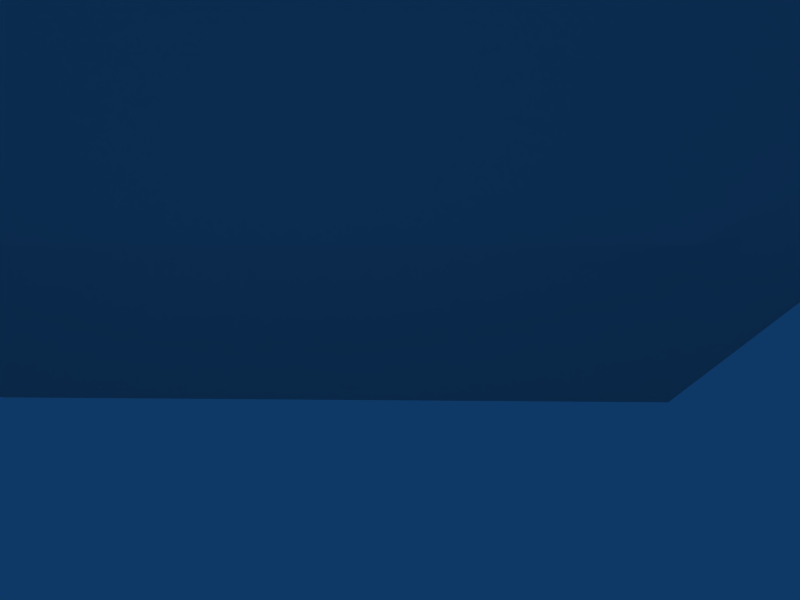 # Source: haste.blend  (saved by Blender 2.49.0; exported with 4.5.12 LTS)
import bpy
from mathutils import Matrix  # noqa: F401  (used for matrix-valued properties, if any)

bpy.ops.wm.read_factory_settings(use_empty=True)
scene = bpy.context.scene
scene.name = 'Scene'

# ---- collections
col_collection_1 = bpy.data.collections.new('Collection 1'); scene.collection.children.link(col_collection_1)

# ---- world
world_world = bpy.data.worlds.new('World'); scene.world = world_world
world_world.color = (0.05656, 0.2208, 0.4)
world_world.use_sun_shadow = False
world_world.sun_shadow_jitter_overblur = 0.0
world_world.cycles.sampling_method = 'MANUAL'
world_world.cycles.sample_map_resolution = 256

# ---- cameras
cam_camera = bpy.data.cameras.new('Camera')
cam_camera.passepartout_alpha = 0.2
cam_camera.clip_end = 100.0
cam_camera.lens = 35.0
cam_camera.ortho_scale = 7.314
cam_camera.show_passepartout = False
cam_camera.show_safe_areas = True
cam_camera.dof.focus_distance = 0.0
cam_camera.dof.aperture_fstop = 128.0

# ---- lights
light_spot = bpy.data.lights.new('Spot', 'POINT')
light_spot.transmission_factor = 0.0
light_spot.cutoff_distance = 30.0
light_spot.energy = 100.0
light_spot.shadow_buffer_clip_start = 1.001
light_spot.shadow_soft_size = 1.0
light_spot.shadow_maximum_resolution = 0.006
light_spot.use_absolute_resolution = True
light_spot.cycles.use_multiple_importance_sampling = False

# ---- meshes
me_tube = bpy.data.meshes.new('Tube')
me_tube.from_pydata([(0.7914, 1.911, 0.1418), (1.911, 0.7914, 0.1418), (1.911, -0.7914, 0.1418), (0.7914, -1.911, 0.1418), (-0.7914, -1.911, 0.1418), (-1.911, -0.7914, 0.1418), (-1.911, 0.7914, 0.1418), (-0.7914, 1.911, 0.1418), (0.3827, 0.9239, 1.0), (0.9239, 0.3827, 1.0), (0.9239, -0.3827, 1.0), (0.3827, -0.9239, 1.0), (-0.3827, -0.9239, 1.0), (-0.9239, -0.3827, 1.0), (-0.9239, 0.3827, 1.0), (-0.3827, 0.9239, 1.0), (0.7914, 1.911, -1.446), (1.911, 0.7914, -1.446), (1.911, -0.7914, -1.446), (0.7914, -1.911, -1.446), (-0.7914, -1.911, -1.446), (-1.911, -0.7914, -1.446), (-1.911, 0.7914, -1.446), (-0.7914, 1.911, -1.446), (1.11, 0.4597, -2.352), (0.4597, 1.11, -2.352), (1.11, -0.4597, -2.352), (0.4597, -1.11, -2.352), (-0.4597, -1.11, -2.352), (-1.11, -0.4597, -2.352), (-1.11, 0.4597, -2.352), (-0.4597, 1.11, -2.352), (0.4597, 1.11, -2.575), (1.11, 0.4597, -2.575), (1.11, -0.4597, -2.575), (0.4597, -1.11, -2.575), (-0.4597, -1.11, -2.575), (-1.11, -0.4597, -2.575), (-1.11, 0.4597, -2.575), (-0.4597, 1.11, -2.575), (2.689, -0.2342, 0.563), (2.689, 0.02458, 0.1147), (2.689, 0.02458, -0.4029), (2.689, -0.2342, -0.8512), (2.689, -0.6825, -1.11), (2.689, -1.2, -1.11), (2.689, -1.648, -0.8512), (2.689, -1.907, -0.4029), (2.689, -1.907, 0.1147), (2.689, -1.648, 0.563), (2.689, -1.2, 0.8218), (2.689, -0.6825, 0.8218), (4.143, -0.2342, 0.563), (4.143, 0.02458, 0.1147), (4.143, 0.02458, -0.4029), (4.143, -0.2342, -0.8512), (4.143, -0.6825, -1.11), (4.143, -1.2, -1.11), (4.143, -1.648, -0.8512), (4.143, -1.907, -0.4029), (4.143, -1.907, 0.1147), (4.143, -1.648, 0.563), (4.143, -1.2, 0.8218), (4.143, -0.6825, 0.8218), (4.52, -0.4017, 0.3956), (4.52, -0.2041, 0.05342), (4.52, -0.2041, -0.3417), (4.52, -0.4017, -0.6838), (4.52, -0.7438, -0.8813), (4.52, -1.139, -0.8813), (4.52, -1.481, -0.6838), (4.52, -1.679, -0.3417), (4.52, -1.679, 0.05341), (4.52, -1.481, 0.3956), (4.52, -1.139, 0.5931), (4.52, -0.7438, 0.5931), (2.484, -0.3587, 0.4385), (2.484, -0.1454, 0.06915), (2.484, -0.1454, -0.3574), (2.484, -0.3587, -0.7268), (2.484, -0.7281, -0.9401), (2.484, -1.155, -0.9401), (2.484, -1.524, -0.7268), (2.484, -1.737, -0.3574), (2.484, -1.737, 0.06915), (2.484, -1.524, 0.4385), (2.484, -1.155, 0.6518), (2.484, -0.7281, 0.6518), (0.331, -1.909, -0.2649), (0.487, -1.909, -0.6416), (0.331, -1.909, -1.018), (-0.04565, -1.909, -1.174), (-0.4223, -1.909, -1.018), (-0.5783, -1.909, -0.6416), (-0.4223, -1.909, -0.2649), (-0.04565, -1.909, -0.1089), (0.331, -2.974, -0.2649), (0.487, -2.974, -0.6416), (0.331, -2.974, -1.018), (-0.04565, -2.974, -1.174), (-0.4223, -2.974, -1.018), (-0.5783, -2.974, -0.6416), (-0.4223, -2.974, -0.2649), (-0.04565, -2.974, -0.1089), (0.2299, -3.087, -0.366), (0.344, -3.087, -0.6416), (0.2299, -3.087, -0.9171), (-0.04565, -3.087, -1.031), (-0.3212, -3.087, -0.9171), (-0.4353, -3.087, -0.6416), (-0.3212, -3.087, -0.366), (-0.04565, -3.087, -0.2519), (0.03758, -3.086, -0.5644), (0.0744, -3.086, -0.6533), (0.03758, -3.086, -0.7422), (-0.05133, -3.086, -0.779), (-0.1402, -3.086, -0.7422), (-0.1771, -3.086, -0.6533), (-0.1402, -3.086, -0.5644), (-0.05133, -3.086, -0.5275), (0.03758, -3.337, -0.5644), (0.0744, -3.337, -0.6533), (0.03758, -3.337, -0.7422), (-0.05133, -3.337, -0.779), (-0.1402, -3.337, -0.7422), (-0.1771, -3.337, -0.6533), (-0.1402, -3.337, -0.5644), (-0.05133, -3.337, -0.5275), (0.001595, -3.158, -0.7403), (0.001595, -3.158, -1.759), (-0.09635, -3.158, -1.759), (-0.09635, -3.158, -0.7403), (0.001595, -3.256, -0.7403), (0.001595, -3.256, -1.759), (-0.09635, -3.256, -1.759), (-0.09635, -3.256, -0.7403), (0.05611, -3.083, -1.704), (0.101, -3.083, -1.813), (0.05611, -3.083, -1.921), (-0.05231, -3.083, -1.966), (-0.1607, -3.083, -1.921), (-0.2056, -3.083, -1.813), (-0.1607, -3.083, -1.704), (-0.05231, -3.083, -1.659), (0.09065, -3.39, -1.67), (0.1499, -3.39, -1.813), (0.09065, -3.39, -1.956), (-0.05231, -3.39, -2.015), (-0.1953, -3.39, -1.956), (-0.2545, -3.39, -1.813), (-0.1953, -3.39, -1.67), (-0.05231, -3.39, -1.61), (0.09065, -4.196, -1.67), (0.1499, -4.196, -1.813), (0.09065, -4.196, -1.956), (-0.05231, -4.196, -2.015), (-0.1953, -4.196, -1.956), (-0.2545, -4.196, -1.813), (-0.1953, -4.196, -1.67), (-0.05231, -4.196, -1.61), (2.262, 1.845, -0.3385), (2.343, 1.764, -0.6157), (2.262, 1.845, -0.8929), (2.066, 2.041, -1.008), (1.87, 2.237, -0.8929), (1.789, 2.318, -0.6157), (1.87, 2.237, -0.3385), (2.066, 2.041, -0.2237), (1.561, 1.143, -0.3385), (1.642, 1.062, -0.6157), (1.561, 1.143, -0.8929), (1.365, 1.339, -1.008), (1.169, 1.535, -0.8929), (1.087, 1.617, -0.6157), (1.169, 1.535, -0.3385), (1.365, 1.339, -0.2237), (2.331, 1.776, -0.241), (2.441, 1.667, -0.6157), (2.331, 1.776, -0.9903), (2.066, 2.041, -1.145), (1.801, 2.306, -0.9903), (1.692, 2.416, -0.6157), (1.801, 2.306, -0.241), (2.066, 2.041, -0.08585), (2.738, 2.183, -0.241), (2.848, 2.074, -0.6157), (2.738, 2.183, -0.9903), (2.473, 2.448, -1.145), (2.208, 2.713, -0.9903), (2.099, 2.823, -0.6157), (2.208, 2.713, -0.241), (2.473, 2.448, -0.08585), (3.169, -1.911, 0.1057), (3.169, -1.911, -0.1723), (0.3719, -1.911, -0.1723), (0.3719, -1.911, 0.1057), (3.169, -1.979, 0.1057), (3.169, -1.979, -0.1723), (0.3719, -1.979, -0.1723), (0.3719, -1.979, 0.1057), (0.2691, -0.2651, 1.749), (0.3789, 2.253e-07, 1.749), (0.2691, 0.2651, 1.749), (0.00397, 0.3749, 1.749), (-0.2611, 0.2651, 1.749), (-0.3709, 2.03e-07, 1.749), (-0.2611, -0.2651, 1.749), (0.00397, -0.3749, 1.749), (0.2691, -0.2651, 0.9991), (0.3789, -2.046e-08, 0.9991), (0.2691, 0.2651, 0.9991), (0.00397, 0.3749, 0.9991), (-0.2611, 0.2651, 0.9991), (-0.3709, -4.28e-08, 0.9991), (-0.2611, -0.2651, 0.9991), (0.00397, -0.3749, 0.9991), (0.5375, -0.2651, 2.685), (0.6264, 2.257e-07, 2.62), (0.5375, 0.2651, 2.685), (0.3231, 0.3749, 2.84), (0.1087, 0.2651, 2.996), (0.01988, 2.184e-07, 3.061), (0.1087, -0.2651, 2.996), (0.3231, -0.3749, 2.84), (1.161, -0.2651, 3.218), (1.19, 2.086e-07, 3.112), (1.161, 0.2651, 3.218), (1.091, 0.3749, 3.473), (1.021, 0.2651, 3.729), (0.9919, 2.11e-07, 3.835), (1.021, -0.2651, 3.729), (1.091, -0.3749, 3.473), (2.065, -0.2113, 3.197), (2.111, -0.4764, 3.296), (2.111, 0.05379, 3.296), (2.224, 0.1636, 3.536), (2.337, 0.05379, 3.776), (2.384, -0.2113, 3.875), (2.337, -0.4764, 3.776), (2.224, -0.5862, 3.536), (2.609, -0.748, 2.955), (2.505, -0.483, 2.921), (2.609, -0.2179, 2.955), (2.861, -0.1081, 3.039), (3.112, -0.2179, 3.123), (3.216, -0.483, 3.158), (3.112, -0.748, 3.123), (2.861, -0.8579, 3.039), (2.755, -0.7546, 2.334), (2.865, -1.02, 2.336), (2.865, -0.4895, 2.336), (3.13, -0.3797, 2.342), (3.395, -0.4895, 2.349), (3.505, -0.7546, 2.351), (3.395, -1.02, 2.349), (3.13, -1.13, 2.342), (3.233, -1.186, 1.635), (3.123, -0.9206, 1.632), (3.233, -0.6556, 1.635), (3.498, -0.5458, 1.641), (3.763, -0.6556, 1.647), (3.873, -0.9206, 1.65), (3.763, -1.186, 1.647), (3.498, -1.296, 1.641), (3.252, -1.186, 0.8082), (3.143, -0.9206, 0.8057), (3.252, -0.6556, 0.8082), (3.517, -0.5458, 0.8144), (3.782, -0.6556, 0.8205), (3.892, -0.9206, 0.8231), (3.782, -1.186, 0.8205), (3.517, -1.296, 0.8144), (-2.466, 2.448, -0.08585), (-2.201, 2.713, -0.241), (-2.092, 2.823, -0.6157), (-2.201, 2.713, -0.9903), (-2.466, 2.448, -1.145), (-2.731, 2.183, -0.9903), (-2.841, 2.074, -0.6157), (-2.731, 2.183, -0.241), (-2.059, 2.041, -0.08585), (-1.794, 2.306, -0.241), (-1.685, 2.416, -0.6157), (-1.794, 2.306, -0.9903), (-2.059, 2.041, -1.145), (-2.324, 1.776, -0.9903), (-2.434, 1.667, -0.6157), (-2.324, 1.776, -0.241), (-1.357, 1.339, -0.2237), (-1.161, 1.535, -0.3385), (-1.08, 1.617, -0.6157), (-1.161, 1.535, -0.8929), (-1.357, 1.339, -1.008), (-1.553, 1.143, -0.8929), (-1.635, 1.062, -0.6157), (-1.553, 1.143, -0.3385), (-2.059, 2.041, -0.2237), (-1.863, 2.237, -0.3385), (-1.782, 2.318, -0.6157), (-1.863, 2.237, -0.8929), (-2.059, 2.041, -1.008), (-2.255, 1.845, -0.8929), (-2.336, 1.764, -0.6157), (-2.255, 1.845, -0.3385), (0.4222, -1.979, -1.099), (0.5146, -1.979, -1.361), (3.153, -1.979, -0.4315), (3.06, -1.979, -0.1693), (0.4222, -1.911, -1.099), (0.5146, -1.911, -1.361), (3.153, -1.911, -0.4315), (3.06, -1.911, -0.1693)], [], [(0, 8, 9, 1), (1, 9, 10, 2), (2, 10, 11, 3), (3, 11, 12, 4), (4, 12, 13, 5), (5, 13, 14, 6), (6, 14, 15, 7), (8, 0, 7, 15), (0, 1, 17, 16), (1, 2, 18, 17), (2, 3, 19, 18), (3, 4, 20, 19), (4, 5, 21, 20), (5, 6, 22, 21), (6, 7, 23, 22), (7, 0, 16, 23), (16, 17, 24, 25), (17, 18, 26, 24), (18, 19, 27, 26), (19, 20, 28, 27), (20, 21, 29, 28), (21, 22, 30, 29), (22, 23, 31, 30), (23, 16, 25, 31), (25, 24, 33, 32), (24, 26, 34, 33), (26, 27, 35, 34), (27, 28, 36, 35), (28, 29, 37, 36), (29, 30, 38, 37), (30, 31, 39, 38), (31, 25, 32, 39), (32, 35, 36, 39), (32, 33, 34, 35), (36, 37, 38, 39), (8, 15, 12, 11), (12, 15, 14, 13), (8, 11, 10, 9), (40, 52, 53, 41), (41, 53, 54, 42), (42, 54, 55, 43), (43, 55, 56, 44), (44, 56, 57, 45), (45, 57, 58, 46), (46, 58, 59, 47), (47, 59, 60, 48), (48, 60, 61, 49), (49, 61, 62, 50), (50, 62, 63, 51), (51, 63, 52, 40), (53, 52, 64, 65), (54, 53, 65, 66), (55, 54, 66, 67), (56, 55, 67, 68), (57, 56, 68, 69), (58, 57, 69, 70), (59, 58, 70, 71), (60, 59, 71, 72), (61, 60, 72, 73), (62, 61, 73, 74), (63, 62, 74, 75), (52, 63, 75, 64), (40, 41, 77, 76), (41, 42, 78, 77), (42, 43, 79, 78), (43, 44, 80, 79), (44, 45, 81, 80), (45, 46, 82, 81), (46, 47, 83, 82), (47, 48, 84, 83), (48, 49, 85, 84), (49, 50, 86, 85), (50, 51, 87, 86), (51, 40, 76, 87), (68, 74, 73, 69), (67, 75, 74, 68), (69, 73, 72, 70), (70, 72, 71), (64, 75, 67, 66), (64, 66, 65), (80, 81, 85, 86), (81, 82, 84, 85), (82, 83, 84), (79, 80, 86, 87), (76, 78, 79, 87), (76, 77, 78), (88, 96, 97, 89), (89, 97, 98, 90), (90, 98, 99, 91), (91, 99, 100, 92), (92, 100, 101, 93), (93, 101, 102, 94), (94, 102, 103, 95), (95, 103, 96, 88), (97, 96, 104, 105), (98, 97, 105, 106), (99, 98, 106, 107), (100, 99, 107, 108), (101, 100, 108, 109), (102, 101, 109, 110), (103, 102, 110, 111), (96, 103, 111, 104), (104, 111, 107, 106), (104, 106, 105), (107, 111, 110, 108), (108, 110, 109), (112, 120, 121, 113), (113, 121, 122, 114), (114, 122, 123, 115), (115, 123, 124, 116), (116, 124, 125, 117), (117, 125, 126, 118), (118, 126, 127, 119), (119, 127, 120, 112), (120, 127, 123, 122), (120, 122, 121), (123, 127, 126, 124), (124, 126, 125), (130, 131, 128, 129), (132, 135, 134, 133), (128, 132, 133, 129), (129, 133, 134, 130), (130, 134, 135, 131), (136, 144, 145, 137), (137, 145, 146, 138), (138, 146, 147, 139), (139, 147, 148, 140), (140, 148, 149, 141), (141, 149, 150, 142), (142, 150, 151, 143), (143, 151, 144, 136), (139, 140, 142, 143), (140, 141, 142), (136, 138, 139, 143), (136, 137, 138), (145, 144, 152, 153), (146, 145, 153, 154), (147, 146, 154, 155), (148, 147, 155, 156), (149, 148, 156, 157), (150, 149, 157, 158), (151, 150, 158, 159), (144, 151, 159, 152), (152, 159, 155, 154), (152, 154, 153), (155, 159, 158, 156), (156, 158, 157), (160, 168, 169, 161), (161, 169, 170, 162), (162, 170, 171, 163), (163, 171, 172, 164), (164, 172, 173, 165), (165, 173, 174, 166), (166, 174, 175, 167), (167, 175, 168, 160), (160, 161, 177, 176), (161, 162, 178, 177), (162, 163, 179, 178), (163, 164, 180, 179), (164, 165, 181, 180), (165, 166, 182, 181), (166, 167, 183, 182), (167, 160, 176, 183), (176, 177, 185, 184), (177, 178, 186, 185), (178, 179, 187, 186), (179, 180, 188, 187), (180, 181, 189, 188), (181, 182, 190, 189), (182, 183, 191, 190), (183, 176, 184, 191), (187, 188, 190, 191), (188, 189, 190), (184, 186, 187, 191), (184, 185, 186), (194, 195, 192, 193), (196, 199, 198, 197), (192, 196, 197, 193), (193, 197, 198, 194), (194, 198, 199, 195), (195, 199, 196, 192), (200, 208, 209, 201), (201, 209, 210, 202), (202, 210, 211, 203), (203, 211, 212, 204), (204, 212, 213, 205), (205, 213, 214, 206), (206, 214, 215, 207), (207, 215, 208, 200), (200, 201, 217, 216), (201, 202, 218, 217), (202, 203, 219, 218), (203, 204, 220, 219), (204, 205, 221, 220), (205, 206, 222, 221), (206, 207, 223, 222), (207, 200, 216, 223), (216, 217, 225, 224), (217, 218, 226, 225), (218, 219, 227, 226), (219, 220, 228, 227), (220, 221, 229, 228), (221, 222, 230, 229), (222, 223, 231, 230), (223, 216, 224, 231), (224, 225, 232, 233), (225, 226, 234, 232), (226, 227, 235, 234), (227, 228, 236, 235), (228, 229, 237, 236), (229, 230, 238, 237), (230, 231, 239, 238), (231, 224, 233, 239), (233, 232, 241, 240), (232, 234, 242, 241), (234, 235, 243, 242), (235, 236, 244, 243), (236, 237, 245, 244), (237, 238, 246, 245), (238, 239, 247, 246), (239, 233, 240, 247), (240, 241, 248, 249), (241, 242, 250, 248), (242, 243, 251, 250), (243, 244, 252, 251), (244, 245, 253, 252), (245, 246, 254, 253), (246, 247, 255, 254), (247, 240, 249, 255), (249, 248, 257, 256), (248, 250, 258, 257), (250, 251, 259, 258), (251, 252, 260, 259), (252, 253, 261, 260), (253, 254, 262, 261), (254, 255, 263, 262), (255, 249, 256, 263), (256, 257, 265, 264), (257, 258, 266, 265), (258, 259, 267, 266), (259, 260, 268, 267), (260, 261, 269, 268), (261, 262, 270, 269), (262, 263, 271, 270), (263, 256, 264, 271), (279, 277, 278), (279, 272, 276, 277), (275, 273, 274), (276, 272, 273, 275), (280, 272, 279, 287), (281, 273, 272, 280), (282, 274, 273, 281), (283, 275, 274, 282), (284, 276, 275, 283), (285, 277, 276, 284), (286, 278, 277, 285), (287, 279, 278, 286), (296, 280, 287, 303), (297, 281, 280, 296), (298, 282, 281, 297), (299, 283, 282, 298), (300, 284, 283, 299), (301, 285, 284, 300), (302, 286, 285, 301), (303, 287, 286, 302), (296, 303, 295, 288), (297, 296, 288, 289), (298, 297, 289, 290), (299, 298, 290, 291), (300, 299, 291, 292), (301, 300, 292, 293), (302, 301, 293, 294), (303, 302, 294, 295), (308, 304, 307, 311), (309, 305, 304, 308), (310, 306, 305, 309), (311, 307, 306, 310), (307, 304, 305, 306), (309, 308, 311, 310)])
me_tube.polygons.foreach_set('use_smooth', [True] * 279)
_uv = me_tube.uv_layers.new(name='UVTex')
_uv.uv.foreach_set('vector', [0.4442, 0.9091, 0.3691, 0.9942, 0.4407, 0.9943, 0.5926, 0.9091, 0.5926, 0.9091, 0.4407, 0.9943, 0.3691, 0.9942, 0.4442, 0.9091, 0.4442, 0.9091, 0.3691, 0.9942, 0.2991, 0.994, 0.2994, 0.9091, 0.2994, 0.9091, 0.2991, 0.994, 0.2292, 0.9937, 0.1547, 0.9091, 0.1547, 0.9091, 0.2292, 0.9937, 0.157, 0.9936, 0.005981, 0.9091, 0.005981, 0.9091, 0.157, 0.9936, 0.2292, 0.9937, 0.1547, 0.9091, 0.1547, 0.9091, 0.2292, 0.9937, 0.2991, 0.994, 0.2994, 0.9091, 0.3691, 0.9942, 0.4442, 0.9091, 0.2994, 0.9091, 0.2991, 0.994, 0.4442, 0.9091, 0.5926, 0.9091, 0.5934, 0.7519, 0.4447, 0.7519, 0.5926, 0.9091, 0.4442, 0.9091, 0.4447, 0.7519, 0.5934, 0.7519, 0.4442, 0.9091, 0.2994, 0.9091, 0.3, 0.7519, 0.4447, 0.7519, 0.2994, 0.9091, 0.1547, 0.9091, 0.1553, 0.7519, 0.3, 0.7519, 0.1547, 0.9091, 0.005981, 0.9091, 0.006773, 0.7519, 0.1553, 0.7519, 0.005981, 0.9091, 0.1547, 0.9091, 0.1553, 0.7519, 0.006773, 0.7519, 0.1547, 0.9091, 0.2994, 0.9091, 0.3, 0.7519, 0.1553, 0.7519, 0.2994, 0.9091, 0.4442, 0.9091, 0.4447, 0.7519, 0.3, 0.7519, 0.4447, 0.7519, 0.5934, 0.7519, 0.471, 0.6623, 0.3844, 0.6623, 0.5934, 0.7519, 0.4447, 0.7519, 0.3844, 0.6623, 0.471, 0.6623, 0.4447, 0.7519, 0.3, 0.7519, 0.3003, 0.6623, 0.3844, 0.6623, 0.3, 0.7519, 0.1553, 0.7519, 0.2162, 0.6623, 0.3003, 0.6623, 0.1553, 0.7519, 0.006773, 0.7519, 0.1302, 0.6623, 0.2162, 0.6623, 0.006773, 0.7519, 0.1553, 0.7519, 0.2162, 0.6623, 0.1302, 0.6623, 0.1553, 0.7519, 0.3, 0.7519, 0.3003, 0.6623, 0.2162, 0.6623, 0.3, 0.7519, 0.4447, 0.7519, 0.3844, 0.6623, 0.3003, 0.6623, 0.3844, 0.6623, 0.471, 0.6623, 0.471, 0.6402, 0.3845, 0.6402, 0.471, 0.6623, 0.3844, 0.6623, 0.3845, 0.6402, 0.471, 0.6402, 0.3844, 0.6623, 0.3003, 0.6623, 0.3004, 0.6402, 0.3845, 0.6402, 0.3003, 0.6623, 0.2162, 0.6623, 0.2163, 0.6402, 0.3004, 0.6402, 0.2162, 0.6623, 0.1302, 0.6623, 0.1303, 0.6402, 0.2163, 0.6402, 0.1302, 0.6623, 0.2162, 0.6623, 0.2163, 0.6402, 0.1303, 0.6402, 0.2162, 0.6623, 0.3003, 0.6623, 0.3004, 0.6402, 0.2163, 0.6402, 0.3003, 0.6623, 0.3844, 0.6623, 0.3845, 0.6402, 0.3004, 0.6402, 0.6692, 0.7174, 0.6692, 0.4934, 0.5764, 0.4934, 0.5764, 0.7174, 0.6692, 0.7174, 0.7348, 0.6518, 0.7348, 0.559, 0.6692, 0.4934, 0.5764, 0.4934, 0.5107, 0.559, 0.5107, 0.6518, 0.5764, 0.7174, 0.8219, 0.5349, 0.7464, 0.5349, 0.7464, 0.3525, 0.8219, 0.3525, 0.7464, 0.3525, 0.7464, 0.5349, 0.6929, 0.4815, 0.6929, 0.4059, 0.8219, 0.5349, 0.8219, 0.3525, 0.8754, 0.4059, 0.8754, 0.4815, 0.03406, 0.5118, 0.2256, 0.5118, 0.2256, 0.446, 0.03406, 0.446, 0.03406, 0.446, 0.2256, 0.446, 0.2256, 0.3801, 0.03406, 0.3801, 0.03406, 0.3801, 0.2256, 0.3801, 0.2256, 0.3189, 0.03406, 0.3189, 0.03406, 0.3189, 0.2256, 0.3189, 0.2256, 0.2677, 0.03406, 0.2677, 0.03406, 0.2677, 0.2256, 0.2677, 0.2256, 0.3189, 0.03406, 0.3189, 0.03406, 0.3189, 0.2256, 0.3189, 0.2256, 0.3801, 0.03406, 0.3801, 0.03406, 0.3801, 0.2256, 0.3801, 0.2256, 0.446, 0.03406, 0.446, 0.03406, 0.446, 0.2256, 0.446, 0.2256, 0.5118, 0.03406, 0.5118, 0.03406, 0.5118, 0.2256, 0.5118, 0.2256, 0.5731, 0.03406, 0.5731, 0.03406, 0.5731, 0.2256, 0.5731, 0.2256, 0.6242, 0.03406, 0.6242, 0.03406, 0.6242, 0.2256, 0.6242, 0.2256, 0.5731, 0.03406, 0.5731, 0.03406, 0.5731, 0.2256, 0.5731, 0.2256, 0.5118, 0.03406, 0.5118, 0.2256, 0.446, 0.2256, 0.5118, 0.2752, 0.4962, 0.2752, 0.446, 0.2256, 0.3801, 0.2256, 0.446, 0.2752, 0.446, 0.2752, 0.3957, 0.2256, 0.3189, 0.2256, 0.3801, 0.2752, 0.3957, 0.2752, 0.349, 0.2256, 0.2677, 0.2256, 0.3189, 0.2752, 0.349, 0.2752, 0.31, 0.2256, 0.3189, 0.2256, 0.2677, 0.2752, 0.31, 0.2752, 0.349, 0.2256, 0.3801, 0.2256, 0.3189, 0.2752, 0.349, 0.2752, 0.3957, 0.2256, 0.446, 0.2256, 0.3801, 0.2752, 0.3957, 0.2752, 0.446, 0.2256, 0.5118, 0.2256, 0.446, 0.2752, 0.446, 0.2752, 0.4962, 0.2256, 0.5731, 0.2256, 0.5118, 0.2752, 0.4962, 0.2752, 0.543, 0.2256, 0.6242, 0.2256, 0.5731, 0.2752, 0.543, 0.2752, 0.582, 0.2256, 0.5731, 0.2256, 0.6242, 0.2752, 0.582, 0.2752, 0.543, 0.2256, 0.5118, 0.2256, 0.5731, 0.2752, 0.543, 0.2752, 0.4962, 0.03406, 0.5118, 0.03406, 0.446, 0.007006, 0.446, 0.007006, 0.5002, 0.03406, 0.446, 0.03406, 0.3801, 0.007006, 0.3917, 0.007006, 0.446, 0.03406, 0.3801, 0.03406, 0.3189, 0.007006, 0.3412, 0.007006, 0.3917, 0.03406, 0.3189, 0.03406, 0.2677, 0.007006, 0.2991, 0.007006, 0.3412, 0.03406, 0.2677, 0.03406, 0.3189, 0.007006, 0.3412, 0.007006, 0.2991, 0.03406, 0.3189, 0.03406, 0.3801, 0.007006, 0.3917, 0.007006, 0.3412, 0.03406, 0.3801, 0.03406, 0.446, 0.007006, 0.446, 0.007006, 0.3917, 0.03406, 0.446, 0.03406, 0.5118, 0.007006, 0.5002, 0.007006, 0.446, 0.03406, 0.5118, 0.03406, 0.5731, 0.007006, 0.5507, 0.007006, 0.5002, 0.03406, 0.5731, 0.03406, 0.6242, 0.007006, 0.5929, 0.007006, 0.5507, 0.03406, 0.6242, 0.03406, 0.5731, 0.007006, 0.5507, 0.007006, 0.5929, 0.03406, 0.5731, 0.03406, 0.5118, 0.007006, 0.5002, 0.007006, 0.5507, 0.44, 0.2375, 0.44, 0.5247, 0.3682, 0.5055, 0.3682, 0.2567, 0.5118, 0.2567, 0.5118, 0.5055, 0.44, 0.5247, 0.44, 0.2375, 0.3682, 0.2567, 0.3682, 0.5055, 0.3156, 0.4529, 0.3156, 0.3093, 0.3156, 0.3093, 0.3156, 0.4529, 0.2964, 0.3811, 0.5644, 0.4529, 0.5118, 0.5055, 0.5118, 0.2567, 0.5644, 0.3093, 0.5644, 0.4529, 0.5644, 0.3093, 0.5836, 0.3811, 0.1327, 0.01191, 0.0712, 0.0284, 0.0712, 0.2416, 0.1327, 0.2581, 0.0712, 0.0284, 0.02615, 0.07345, 0.02615, 0.1965, 0.0712, 0.2416, 0.02615, 0.07345, 0.009662, 0.135, 0.02615, 0.1965, 0.1943, 0.0284, 0.1327, 0.01191, 0.1327, 0.2581, 0.1943, 0.2416, 0.2393, 0.1965, 0.2393, 0.07345, 0.1943, 0.0284, 0.1943, 0.2416, 0.2393, 0.1965, 0.2558, 0.135, 0.2393, 0.07345, 0.4768, 0.1746, 0.2892, 0.1746, 0.2892, 0.1082, 0.4768, 0.1082, 0.4768, 0.1082, 0.2892, 0.1082, 0.2892, 0.04192, 0.4768, 0.04192, 0.4768, 0.04192, 0.2892, 0.04192, 0.2892, 0.01445, 0.4768, 0.01445, 0.4768, 0.01445, 0.2892, 0.01445, 0.2892, 0.04192, 0.4768, 0.04192, 0.4768, 0.04192, 0.2892, 0.04192, 0.2892, 0.1082, 0.4768, 0.1082, 0.4768, 0.1082, 0.2892, 0.1082, 0.2892, 0.1746, 0.4768, 0.1746, 0.4768, 0.1746, 0.2892, 0.1746, 0.2892, 0.202, 0.4768, 0.202, 0.4768, 0.202, 0.2892, 0.202, 0.2892, 0.1746, 0.4768, 0.1746, 0.2892, 0.1082, 0.2892, 0.1746, 0.2692, 0.1568, 0.2692, 0.1082, 0.2892, 0.04192, 0.2892, 0.1082, 0.2692, 0.1082, 0.2692, 0.05973, 0.2892, 0.01445, 0.2892, 0.04192, 0.2692, 0.05973, 0.2692, 0.03963, 0.2892, 0.04192, 0.2892, 0.01445, 0.2692, 0.03963, 0.2692, 0.05973, 0.2892, 0.1082, 0.2892, 0.04192, 0.2692, 0.05973, 0.2692, 0.1082, 0.2892, 0.1746, 0.2892, 0.1082, 0.2692, 0.1082, 0.2692, 0.1568, 0.2892, 0.202, 0.2892, 0.1746, 0.2692, 0.1568, 0.2692, 0.1769, 0.2892, 0.1746, 0.2892, 0.202, 0.2692, 0.1769, 0.2692, 0.1568, 0.6576, 0.1568, 0.5935, 0.1834, 0.5935, 0.001927, 0.6576, 0.0285, 0.6576, 0.1568, 0.6576, 0.0285, 0.6842, 0.09264, 0.5935, 0.001927, 0.5935, 0.1834, 0.5293, 0.1568, 0.5293, 0.0285, 0.5293, 0.0285, 0.5293, 0.1568, 0.5028, 0.09264, 0.3955, 0.6014, 0.3445, 0.6014, 0.3445, 0.5834, 0.3955, 0.5834, 0.3955, 0.5834, 0.3445, 0.5834, 0.3445, 0.5654, 0.3955, 0.5654, 0.3955, 0.5654, 0.3445, 0.5654, 0.3445, 0.5485, 0.3955, 0.5485, 0.3955, 0.5485, 0.3445, 0.5485, 0.3445, 0.5654, 0.3955, 0.5654, 0.3955, 0.5654, 0.3445, 0.5654, 0.3445, 0.5834, 0.3955, 0.5834, 0.3955, 0.5834, 0.3445, 0.5834, 0.3445, 0.6014, 0.3955, 0.6014, 0.3955, 0.6014, 0.3445, 0.6014, 0.3445, 0.6183, 0.3955, 0.6183, 0.3955, 0.6183, 0.3445, 0.6183, 0.3445, 0.6014, 0.3955, 0.6014, 0.4715, 0.5831, 0.452, 0.5912, 0.452, 0.5359, 0.4715, 0.544, 0.4715, 0.5831, 0.4715, 0.544, 0.4796, 0.5636, 0.452, 0.5359, 0.452, 0.5912, 0.4324, 0.5831, 0.4324, 0.544, 0.4324, 0.544, 0.4324, 0.5831, 0.4244, 0.5636, 0.8466, 0.6697, 0.8466, 0.9921, 0.8777, 0.9921, 0.8777, 0.6697, 0.8777, 0.9921, 0.8466, 0.9921, 0.8466, 0.6697, 0.8777, 0.6697, 0.8777, 0.9921, 0.8466, 0.9921, 0.8466, 0.6697, 0.8777, 0.6697, 0.8777, 0.6697, 0.8777, 0.6391, 0.8466, 0.6391, 0.8466, 0.6697, 0.8777, 0.6697, 0.8466, 0.6697, 0.8466, 0.9921, 0.8777, 0.9921, 0.6743, 0.9697, 0.6675, 0.9096, 0.6955, 0.9096, 0.6955, 0.9697, 0.6955, 0.9697, 0.6955, 0.9096, 0.7235, 0.9096, 0.7168, 0.9697, 0.7168, 0.9697, 0.7235, 0.9096, 0.7523, 0.9096, 0.7386, 0.9697, 0.7386, 0.9697, 0.7523, 0.9096, 0.7235, 0.9096, 0.7168, 0.9697, 0.7168, 0.9697, 0.7235, 0.9096, 0.6955, 0.9096, 0.6955, 0.9697, 0.6955, 0.9697, 0.6955, 0.9096, 0.6675, 0.9096, 0.6743, 0.9697, 0.6743, 0.9697, 0.6675, 0.9096, 0.6388, 0.9096, 0.6525, 0.9697, 0.6525, 0.9697, 0.6388, 0.9096, 0.6675, 0.9096, 0.6743, 0.9697, 0.7215, 0.1336, 0.6962, 0.1441, 0.6962, 0.1946, 0.7215, 0.2051, 0.6962, 0.1441, 0.6858, 0.1694, 0.6962, 0.1946, 0.7467, 0.1946, 0.7467, 0.1441, 0.7215, 0.1336, 0.7215, 0.2051, 0.7467, 0.1946, 0.7572, 0.1694, 0.7467, 0.1441, 0.6955, 0.9096, 0.6675, 0.9096, 0.6675, 0.7516, 0.6955, 0.7516, 0.7235, 0.9096, 0.6955, 0.9096, 0.6955, 0.7516, 0.7235, 0.7516, 0.7523, 0.9096, 0.7235, 0.9096, 0.7235, 0.7516, 0.7523, 0.7516, 0.7235, 0.9096, 0.7523, 0.9096, 0.7523, 0.7516, 0.7235, 0.7516, 0.6955, 0.9096, 0.7235, 0.9096, 0.7235, 0.7516, 0.6955, 0.7516, 0.6675, 0.9096, 0.6955, 0.9096, 0.6955, 0.7516, 0.6675, 0.7516, 0.6388, 0.9096, 0.6675, 0.9096, 0.6675, 0.7516, 0.6388, 0.7516, 0.6675, 0.9096, 0.6388, 0.9096, 0.6388, 0.7516, 0.6675, 0.7516, 0.6903, 0.3002, 0.6737, 0.3071, 0.6737, 0.2603, 0.6903, 0.2671, 0.6903, 0.3002, 0.6903, 0.2671, 0.6971, 0.2837, 0.6737, 0.2603, 0.6737, 0.3071, 0.6572, 0.3002, 0.6572, 0.2671, 0.6572, 0.2671, 0.6572, 0.3002, 0.6503, 0.2837, 0.9223, 0.2038, 0.9223, 0.05129, 0.9625, 0.05129, 0.9625, 0.2038, 0.9625, 0.2038, 0.9625, 0.05129, 0.9223, 0.05129, 0.9223, 0.2038, 0.9223, 0.2038, 0.9223, 0.05129, 0.8797, 0.05129, 0.8797, 0.2038, 0.8797, 0.2038, 0.8797, 0.05129, 0.8372, 0.05129, 0.8372, 0.2038, 0.8372, 0.2038, 0.8372, 0.05129, 0.797, 0.05129, 0.797, 0.2038, 0.797, 0.2038, 0.797, 0.05129, 0.8372, 0.05129, 0.8372, 0.2038, 0.8372, 0.2038, 0.8372, 0.05129, 0.8797, 0.05129, 0.8797, 0.2038, 0.8797, 0.2038, 0.8797, 0.05129, 0.9223, 0.05129, 0.9223, 0.2038, 0.7114, 0.2443, 0.7276, 0.2835, 0.7472, 0.2835, 0.7252, 0.2305, 0.7276, 0.2835, 0.7114, 0.3227, 0.7252, 0.3365, 0.7472, 0.2835, 0.7114, 0.3227, 0.6722, 0.339, 0.6722, 0.3585, 0.7252, 0.3365, 0.6722, 0.339, 0.6329, 0.3227, 0.6191, 0.3365, 0.6722, 0.3585, 0.6329, 0.3227, 0.6167, 0.2835, 0.5971, 0.2835, 0.6191, 0.3365, 0.6167, 0.2835, 0.6329, 0.2443, 0.6191, 0.2305, 0.5971, 0.2835, 0.6329, 0.2443, 0.6722, 0.228, 0.6722, 0.2085, 0.6191, 0.2305, 0.6722, 0.228, 0.7114, 0.2443, 0.7252, 0.2305, 0.6722, 0.2085, 0.9373, 0.2038, 0.9917, 0.2038, 0.9917, 0.2922, 0.9373, 0.2922, 0.9917, 0.2038, 0.9373, 0.2038, 0.9373, 0.2922, 0.9917, 0.2922, 0.9373, 0.2038, 0.8797, 0.2038, 0.8797, 0.2922, 0.9373, 0.2922, 0.8797, 0.2038, 0.8222, 0.2038, 0.8222, 0.2922, 0.8797, 0.2922, 0.8222, 0.2038, 0.7678, 0.2038, 0.7678, 0.2922, 0.8222, 0.2922, 0.7678, 0.2038, 0.8222, 0.2038, 0.8222, 0.2922, 0.7678, 0.2922, 0.8222, 0.2038, 0.8797, 0.2038, 0.8797, 0.2922, 0.8222, 0.2922, 0.8797, 0.2038, 0.9373, 0.2038, 0.9373, 0.2922, 0.8797, 0.2922, 0.7242, 0.09708, 0.7045, 0.07742, 0.7242, 0.02995, 0.752, 0.02995, 0.7045, 0.07742, 0.7045, 0.04962, 0.7242, 0.02995, 0.7716, 0.04962, 0.752, 0.09708, 0.7242, 0.09708, 0.752, 0.02995, 0.7716, 0.04962, 0.7716, 0.07742, 0.752, 0.09708, 0.7969, 0.9813, 0.8329, 0.9813, 0.8329, 0.6179, 0.7969, 0.6179, 0.8329, 0.6179, 0.8329, 0.9813, 0.7969, 0.9813, 0.7969, 0.6179, 0.8329, 0.9813, 0.8329, 0.9903, 0.7969, 0.9903, 0.7969, 0.9813, 0.7969, 0.6179, 0.788, 0.6179, 0.788, 0.9811, 0.7969, 0.9813, 0.7969, 0.9813, 0.7969, 0.9903, 0.8329, 0.9903, 0.8329, 0.9813, 0.7969, 0.9813, 0.788, 0.9811, 0.788, 0.6179, 0.7969, 0.6179, 0.9666, 0.4376, 0.9666, 0.3692, 0.9909, 0.3692, 0.9909, 0.4376, 0.9909, 0.4376, 0.9909, 0.3692, 0.9666, 0.3692, 0.9666, 0.4376, 0.9666, 0.4376, 0.9666, 0.3692, 0.9424, 0.3692, 0.9424, 0.4376, 0.9424, 0.4376, 0.9424, 0.3692, 0.9182, 0.3692, 0.9182, 0.4376, 0.9182, 0.4376, 0.9182, 0.3692, 0.8938, 0.3692, 0.8938, 0.4376, 0.8938, 0.4376, 0.8938, 0.3692, 0.9182, 0.3692, 0.9182, 0.4376, 0.9182, 0.4376, 0.9182, 0.3692, 0.9424, 0.3692, 0.9424, 0.4376, 0.9424, 0.4376, 0.9424, 0.3692, 0.9666, 0.3692, 0.9666, 0.4376, 0.9666, 0.4376, 0.9909, 0.4376, 0.9909, 0.5145, 0.9666, 0.5145, 0.9909, 0.4376, 0.9666, 0.4376, 0.9666, 0.5145, 0.9909, 0.5145, 0.9666, 0.4376, 0.9424, 0.4376, 0.9424, 0.5145, 0.9666, 0.5145, 0.9424, 0.4376, 0.9182, 0.4376, 0.9182, 0.5145, 0.9424, 0.5145, 0.9182, 0.4376, 0.8938, 0.4376, 0.8938, 0.5145, 0.9182, 0.5145, 0.8938, 0.4376, 0.9182, 0.4376, 0.9182, 0.5145, 0.8938, 0.5145, 0.9182, 0.4376, 0.9424, 0.4376, 0.9424, 0.5145, 0.9182, 0.5145, 0.9424, 0.4376, 0.9666, 0.4376, 0.9666, 0.5145, 0.9424, 0.5145, 0.9666, 0.5145, 0.9909, 0.5145, 0.9909, 0.5969, 0.9666, 0.5969, 0.9909, 0.5145, 0.9666, 0.5145, 0.9666, 0.5969, 0.9909, 0.5969, 0.9666, 0.5145, 0.9424, 0.5145, 0.9424, 0.5969, 0.9666, 0.5969, 0.9424, 0.5145, 0.9182, 0.5145, 0.9182, 0.5969, 0.9424, 0.5969, 0.9182, 0.5145, 0.8938, 0.5145, 0.8938, 0.5969, 0.9182, 0.5969, 0.8938, 0.5145, 0.9182, 0.5145, 0.9182, 0.5969, 0.8938, 0.5969, 0.9182, 0.5145, 0.9424, 0.5145, 0.9424, 0.5969, 0.9182, 0.5969, 0.9424, 0.5145, 0.9666, 0.5145, 0.9666, 0.5969, 0.9424, 0.5969, 0.9666, 0.5969, 0.9909, 0.5969, 0.9909, 0.6757, 0.9666, 0.6757, 0.9909, 0.5969, 0.9666, 0.5969, 0.9666, 0.6757, 0.9909, 0.6757, 0.9666, 0.5969, 0.9424, 0.5969, 0.9424, 0.6757, 0.9666, 0.6757, 0.9424, 0.5969, 0.9182, 0.5969, 0.9182, 0.6757, 0.9424, 0.6757, 0.9182, 0.5969, 0.8938, 0.5969, 0.8938, 0.6757, 0.9182, 0.6757, 0.8938, 0.5969, 0.9182, 0.5969, 0.9182, 0.6757, 0.8938, 0.6757, 0.9182, 0.5969, 0.9424, 0.5969, 0.9424, 0.6757, 0.9182, 0.6757, 0.9424, 0.5969, 0.9666, 0.5969, 0.9666, 0.6757, 0.9424, 0.6757, 0.9666, 0.6757, 0.9909, 0.6757, 0.9909, 0.7535, 0.9666, 0.7535, 0.9909, 0.6757, 0.9666, 0.6757, 0.9666, 0.7535, 0.9909, 0.7535, 0.9666, 0.6757, 0.9424, 0.6757, 0.9424, 0.7535, 0.9666, 0.7535, 0.9424, 0.6757, 0.9182, 0.6757, 0.9182, 0.7535, 0.9424, 0.7535, 0.9182, 0.6757, 0.8938, 0.6757, 0.8938, 0.7535, 0.9182, 0.7535, 0.8938, 0.6757, 0.9182, 0.6757, 0.9182, 0.7535, 0.8938, 0.7535, 0.9182, 0.6757, 0.9424, 0.6757, 0.9424, 0.7535, 0.9182, 0.7535, 0.9424, 0.6757, 0.9666, 0.6757, 0.9666, 0.7535, 0.9424, 0.7535, 0.9666, 0.7535, 0.9909, 0.7535, 0.9909, 0.835, 0.9666, 0.835, 0.9909, 0.7535, 0.9666, 0.7535, 0.9666, 0.835, 0.9909, 0.835, 0.9666, 0.7535, 0.9424, 0.7535, 0.9424, 0.835, 0.9666, 0.835, 0.9424, 0.7535, 0.9182, 0.7535, 0.9182, 0.835, 0.9424, 0.835, 0.9182, 0.7535, 0.8938, 0.7535, 0.8938, 0.835, 0.9182, 0.835, 0.8938, 0.7535, 0.9182, 0.7535, 0.9182, 0.835, 0.8938, 0.835, 0.9182, 0.7535, 0.9424, 0.7535, 0.9424, 0.835, 0.9182, 0.835, 0.9424, 0.7535, 0.9666, 0.7535, 0.9666, 0.835, 0.9424, 0.835, 0.9666, 0.835, 0.9909, 0.835, 0.9909, 0.9183, 0.9666, 0.9183, 0.9909, 0.835, 0.9666, 0.835, 0.9666, 0.9183, 0.9909, 0.9183, 0.9666, 0.835, 0.9424, 0.835, 0.9424, 0.9183, 0.9666, 0.9183, 0.9424, 0.835, 0.9182, 0.835, 0.9182, 0.9183, 0.9424, 0.9183, 0.9182, 0.835, 0.8938, 0.835, 0.8938, 0.9183, 0.9182, 0.9183, 0.8938, 0.835, 0.9182, 0.835, 0.9182, 0.9183, 0.8938, 0.9183, 0.9182, 0.835, 0.9424, 0.835, 0.9424, 0.9183, 0.9182, 0.9183, 0.9424, 0.835, 0.9666, 0.835, 0.9666, 0.9183, 0.9424, 0.9183, 0.9666, 0.9183, 0.9909, 0.9183, 0.9909, 0.9938, 0.9666, 0.9938, 0.9909, 0.9183, 0.9666, 0.9183, 0.9666, 0.9938, 0.9909, 0.9938, 0.9666, 0.9183, 0.9424, 0.9183, 0.9424, 0.9938, 0.9666, 0.9938, 0.9424, 0.9183, 0.9182, 0.9183, 0.9182, 0.9938, 0.9424, 0.9938, 0.9182, 0.9183, 0.8938, 0.9183, 0.8938, 0.9938, 0.9182, 0.9938, 0.8938, 0.9183, 0.9182, 0.9183, 0.9182, 0.9938, 0.8938, 0.9938, 0.9182, 0.9183, 0.9424, 0.9183, 0.9424, 0.9938, 0.9182, 0.9938, 0.9424, 0.9183, 0.9666, 0.9183, 0.9666, 0.9938, 0.9424, 0.9938, 0.7716, 0.04962, 0.752, 0.09708, 0.7716, 0.07742, 0.7716, 0.04962, 0.752, 0.02995, 0.7242, 0.09708, 0.752, 0.09708, 0.7045, 0.07742, 0.7242, 0.02995, 0.7045, 0.04962, 0.7242, 0.09708, 0.752, 0.02995, 0.7242, 0.02995, 0.7045, 0.07742, 0.8797, 0.2038, 0.8797, 0.2922, 0.9373, 0.2922, 0.9373, 0.2038, 0.8222, 0.2038, 0.8222, 0.2922, 0.8797, 0.2922, 0.8797, 0.2038, 0.7678, 0.2038, 0.7678, 0.2922, 0.8222, 0.2922, 0.8222, 0.2038, 0.8222, 0.2038, 0.8222, 0.2922, 0.7678, 0.2922, 0.7678, 0.2038, 0.8797, 0.2038, 0.8797, 0.2922, 0.8222, 0.2922, 0.8222, 0.2038, 0.9373, 0.2038, 0.9373, 0.2922, 0.8797, 0.2922, 0.8797, 0.2038, 0.9917, 0.2038, 0.9917, 0.2922, 0.9373, 0.2922, 0.9373, 0.2038, 0.9373, 0.2038, 0.9373, 0.2922, 0.9917, 0.2922, 0.9917, 0.2038, 0.6722, 0.228, 0.6722, 0.2085, 0.7252, 0.2305, 0.7114, 0.2443, 0.6329, 0.2443, 0.6191, 0.2305, 0.6722, 0.2085, 0.6722, 0.228, 0.6167, 0.2835, 0.5971, 0.2835, 0.6191, 0.2305, 0.6329, 0.2443, 0.6329, 0.3227, 0.6191, 0.3365, 0.5971, 0.2835, 0.6167, 0.2835, 0.6722, 0.339, 0.6722, 0.3585, 0.6191, 0.3365, 0.6329, 0.3227, 0.7114, 0.3227, 0.7252, 0.3365, 0.6722, 0.3585, 0.6722, 0.339, 0.7276, 0.2835, 0.7472, 0.2835, 0.7252, 0.3365, 0.7114, 0.3227, 0.7114, 0.2443, 0.7252, 0.2305, 0.7472, 0.2835, 0.7276, 0.2835, 0.8797, 0.2038, 0.9223, 0.2038, 0.9223, 0.05129, 0.8797, 0.05129, 0.8372, 0.2038, 0.8797, 0.2038, 0.8797, 0.05129, 0.8372, 0.05129, 0.797, 0.2038, 0.8372, 0.2038, 0.8372, 0.05129, 0.797, 0.05129, 0.8372, 0.2038, 0.797, 0.2038, 0.797, 0.05129, 0.8372, 0.05129, 0.8797, 0.2038, 0.8372, 0.2038, 0.8372, 0.05129, 0.8797, 0.05129, 0.9223, 0.2038, 0.8797, 0.2038, 0.8797, 0.05129, 0.9223, 0.05129, 0.9625, 0.2038, 0.9223, 0.2038, 0.9223, 0.05129, 0.9625, 0.05129, 0.9223, 0.2038, 0.9625, 0.2038, 0.9625, 0.05129, 0.9223, 0.05129, 0.7969, 0.9813, 0.788, 0.9811, 0.788, 0.6179, 0.7969, 0.6179, 0.7969, 0.9813, 0.7969, 0.9903, 0.8329, 0.9903, 0.8329, 0.9813, 0.7969, 0.6179, 0.788, 0.6179, 0.788, 0.9811, 0.7969, 0.9813, 0.8329, 0.9813, 0.8329, 0.9903, 0.7969, 0.9903, 0.7969, 0.9813, 0.8329, 0.6179, 0.8329, 0.9813, 0.7969, 0.9813, 0.7969, 0.6179, 0.7969, 0.9813, 0.8329, 0.9813, 0.8329, 0.6179, 0.7969, 0.6179])
me_tube.use_remesh_preserve_volume = False
me_tube.use_remesh_preserve_attributes = False
me_tube.use_mirror_vertex_groups = False
me_tube.update()
arm_armature = bpy.data.armatures.new('Armature')  # bones are not reproduced

# ---- objects
ob_armature = bpy.data.objects.new('Armature', arm_armature)
ob_tube = bpy.data.objects.new('Tube', me_tube)
ob_lamp = bpy.data.objects.new('Lamp', light_spot)
ob_camera = bpy.data.objects.new('Camera', cam_camera)

# ---- transforms, parenting, visibility, modifiers, constraints
ob_armature.location = (0.001928, 0.4811, 0.1871)
ob_armature.scale = (20.28, 20.28, 20.28)
ob_armature.lock_rotations_4d = False
ob_armature.empty_display_type = 'ARROWS'
ob_armature.lineart.crease_threshold = 0.0
ob_tube.location = (0.0, 0.0, 15.31)
ob_tube.scale = (5.0, 5.0, 5.0)
ob_tube.lock_rotations_4d = False
ob_tube.empty_display_type = 'ARROWS'
ob_tube.lineart.crease_threshold = 0.0
_vg = ob_tube.vertex_groups.new(name='Bone')
_vg.add([0, 1, 2, 3, 4, 5, 6, 7, 8, 9, 10, 11, 12, 13, 14, 15, 16, 17, 18, 19, 20, 21, 22, 23, 24, 25, 26, 27, 28, 29, 30, 31, 32, 33, 34, 35, 36, 37, 38, 39, 40, 41, 42, 43, 44, 45, 46, 47, 48, 49, 50, 51, 52, 53, 54, 55, 56, 57, 58, 59, 60, 61, 62, 63, 64, 65, 66, 67, 68, 69, 70, 71, 72, 73, 74, 75, 76, 77, 78, 79, 80, 81, 82, 83, 84, 85, 86, 87, 88, 89, 90, 91, 92, 93, 94, 95, 96, 97, 98, 99, 100, 101, 102, 103, 104, 105, 106, 107, 108, 109, 110, 111, 112, 113, 114, 115, 116, 117, 118, 119, 120, 121, 122, 123, 124, 125, 126, 127, 128, 129, 130, 131, 132, 133, 134, 135, 136, 137, 138, 139, 140, 141, 142, 143, 144, 145, 146, 147, 148, 149, 150, 151, 152, 153, 154, 155, 156, 157, 158, 159, 160, 161, 162, 163, 164, 165, 166, 167, 168, 169, 170, 171, 172, 173, 174, 175, 176, 177, 178, 179, 180, 181, 182, 183, 184, 185, 186, 187, 188, 189, 190, 191, 192, 193, 194, 195, 196, 197, 198, 199, 200, 201, 202, 203, 204, 205, 206, 207, 208, 209, 210, 211, 212, 213, 214, 215, 216, 217, 218, 219, 220, 221, 222, 223, 224, 225, 226, 227, 228, 229, 230, 231, 232, 233, 234, 235, 236, 237, 238, 239, 240, 241, 242, 243, 244, 245, 246, 247, 248, 249, 250, 251, 252, 253, 254, 255, 256, 257, 258, 259, 260, 261, 262, 263, 264, 265, 266, 267, 268, 269, 270, 271, 272, 273, 274, 275, 276, 277, 278, 279, 280, 281, 282, 283, 284, 285, 286, 287, 288, 289, 290, 291, 292, 293, 294, 295, 296, 297, 298, 299, 300, 301, 302, 303, 304, 305, 306, 307, 308, 309, 310, 311], 1.0, 'REPLACE')
_m = ob_tube.modifiers.new('Armature', 'ARMATURE')
_m.object = ob_armature
_m.use_bone_envelopes = True
ob_lamp.location = (4.076, 1.005, 5.904)
ob_lamp.rotation_euler = (0.6503, 0.05522, 1.866)
ob_lamp.lock_rotations_4d = False
ob_lamp.empty_display_type = 'ARROWS'
ob_lamp.color = (0.0, 0.0, 0.0, 0.0)
ob_lamp.lineart.crease_threshold = 0.0
ob_camera.location = (7.481, -6.508, 5.344)
ob_camera.rotation_euler = (1.109, 0.01082, 0.8149)
ob_camera.lock_rotations_4d = False
ob_camera.empty_display_type = 'ARROWS'
ob_camera.color = (0.0, 0.0, 0.0, 0.0)
ob_camera.display_type = 'WIRE'
ob_camera.lineart.crease_threshold = 0.0

# ---- collection membership
col_collection_1.objects.link(ob_armature)
col_collection_1.objects.link(ob_tube)
col_collection_1.objects.link(ob_lamp)
col_collection_1.objects.link(ob_camera)

# ---- scene / render settings (as saved in the file)
scene.camera = ob_camera
scene.frame_start = 1; scene.frame_end = 250; scene.frame_set(1)
scene.render.engine = 'BLENDER_EEVEE_NEXT'
scene.render.image_settings.file_format = 'JPEG'
scene.render.image_settings.color_mode = 'RGB'
scene.render.image_settings.compression = 90
scene.render.resolution_x = 800
scene.render.resolution_y = 600
scene.render.pixel_aspect_x = 100.0
scene.render.pixel_aspect_y = 100.0
scene.render.fps = 25
scene.render.dither_intensity = 0.0
scene.render.use_compositing = False
scene.render.use_sequencer = False
scene.render.bake_margin = 2
scene.render.bake_bias = 0.0
scene.render.use_stamp_time = False
scene.render.use_stamp_date = False
scene.render.use_stamp_frame = False
scene.render.use_stamp_camera = False
scene.render.use_stamp_scene = False
scene.render.use_stamp_filename = False
scene.render.use_stamp_render_time = False
scene.render.stamp_font_size = 0
scene.cycles.use_denoising = False
scene.cycles.samples = 10
scene.cycles.sampling_pattern = 'TABULATED_SOBOL'
scene.cycles.light_sampling_threshold = 0.0
scene.cycles.use_adaptive_sampling = False
scene.cycles.use_light_tree = False
scene.cycles.blur_glossy = 0.0
scene.cycles.volume_bounces = 1
scene.cycles.pixel_filter_type = 'GAUSSIAN'
scene.cycles.sample_clamp_indirect = 0.0
scene.view_settings.view_transform = 'Raw'
bpy.context.view_layer.update()
